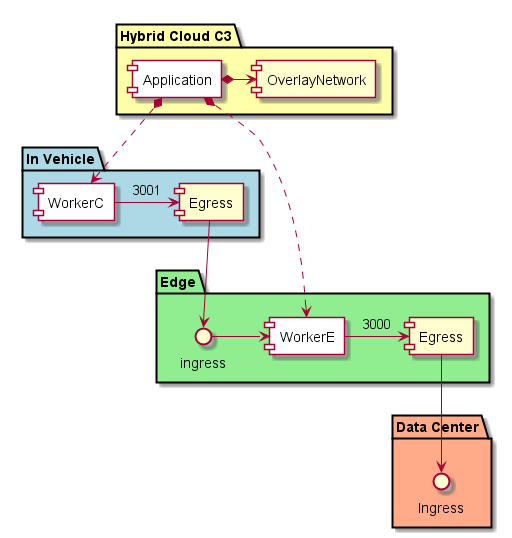

The diagram above was rendered by PlantUML. Its source (embedded in the PNG):
@startuml

package "Hybrid Cloud C3" #ffffaa {
  component Application #ffffff
  component OverlayNetwork
  Application *-> OverlayNetwork
}
package "In Vehicle" #lightblue {
  component Egress as IVE
  component WorkerC #ffffff
  WorkerC -> IVE : 3001
}
package "Edge" #lightgreen {
  interface ingress as EVI
  component Egress as EVE
  component WorkerE #ffffff
  EVI ->  WorkerE
  WorkerE -> EVE : 3000
}

package "Data Center" #ffaa88{
  interface Ingress as DCI
  Application *..> WorkerC
  Application *..> WorkerE
}

IVE --> EVI
EVE --> DCI

@enduml